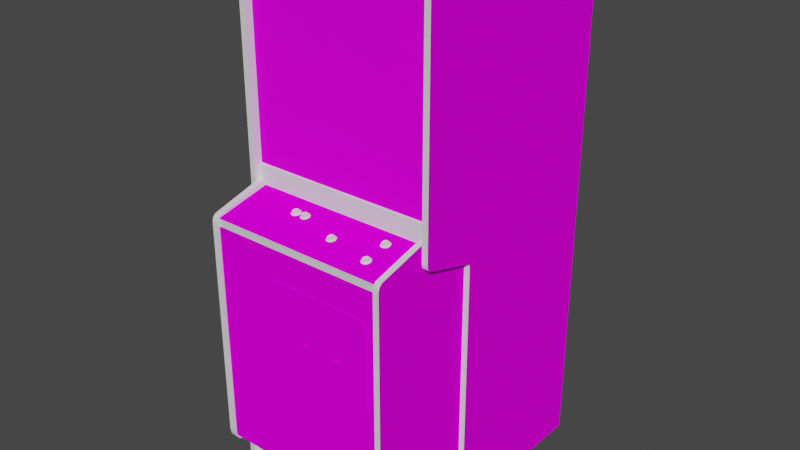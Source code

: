 # Source: invaders.blend  (saved by Blender 2.93.20; exported with 4.5.12 LTS)
import bpy
from mathutils import Matrix  # noqa: F401  (used for matrix-valued properties, if any)

bpy.ops.wm.read_factory_settings(use_empty=True)
scene = bpy.context.scene
scene.name = 'Scene'

# ---- images (referenced by path relative to the original .blend; pixels are not part of the script)
import os
ASSET_DIR = os.environ.get("B2B_ASSET_DIR", "")  # directory of the original .blend (textures are referenced by path, not embedded)
HERE = os.path.dirname(os.path.abspath(__file__))  # packed textures are extracted next to this script under _unpacked/

def load_image(name, relpath, width, height, colorspace="sRGB"):
    """Load a texture the original file referenced (path relative to the .blend, or extracted next to this script)."""
    p = next((c for c in (os.path.join(HERE, relpath), os.path.join(ASSET_DIR, relpath)) if relpath and os.path.exists(c)), "")
    if p:
        img = bpy.data.images.load(p, check_existing=True)
        img.name = name
    else:  # same state as the original file: an image datablock whose file is absent (Cycles renders it pink)
        img = bpy.data.images.new(name, width, height)
        img.source = "FILE"
        img.filepath = "//" + (relpath or name)
    img.colorspace_settings.name = colorspace
    return img
img_02invadersmonitormap_tiff = load_image('02invadersmonitormap.TIFF', '02invadersmonitormap.TIFF', 1024, 1024, 'sRGB')
img_invadersbezelmap_tiff = load_image('invadersbezelmap.TIFF', 'invadersbezelmap.TIFF', 1024, 1024, 'sRGB')
img_invaderssidemap_tiff = load_image('invaderssidemap.TIFF', 'invaderssidemap.TIFF', 1024, 1024, 'sRGB')
img_invaderscpocoinmap_tiff = load_image('invaderscpocoinmap.TIFF', 'invaderscpocoinmap.TIFF', 1024, 1024, 'sRGB')

# ---- materials (node trees are filled in below, after node groups)
mat_01invadersfakemarquee = bpy.data.materials.new('01invadersfakemarquee')
mat_01invadersfakemarquee.use_transparent_shadow = False
mat_01invadersfakemarquee.roughness = 0.8807
mat_01invadersfakemarquee.specular_intensity = 0.0
mat_02invadersmonitor = bpy.data.materials.new('02invadersmonitor')
mat_02invadersmonitor.use_transparent_shadow = False
mat_02invadersmonitor.roughness = 0.8807
mat_02invadersmonitor.specular_intensity = 0.0
mat_invadersbezel = bpy.data.materials.new('invadersbezel')
mat_invadersbezel.use_transparent_shadow = False
mat_invadersbezel.roughness = 0.8114
mat_invadersbezel.specular_intensity = 0.04314
mat_invadersblack = bpy.data.materials.new('invadersblack')
mat_invadersblack.use_transparent_shadow = False
mat_invadersblack.roughness = 0.8807
mat_invadersblack.specular_intensity = 0.0
mat_invadersside = bpy.data.materials.new('invadersside')
mat_invadersside.use_transparent_shadow = False
mat_invadersside.roughness = 0.8807
mat_invadersside.specular_intensity = 0.0
mat_invaderscpocoin = bpy.data.materials.new('invaderscpocoin')
mat_invaderscpocoin.use_transparent_shadow = False
mat_invaderscpocoin.roughness = 0.8807
mat_invaderscpocoin.specular_intensity = 0.0
mat_invaderswhitebutton = bpy.data.materials.new('invaderswhitebutton')
mat_invaderswhitebutton.use_transparent_shadow = False
mat_invaderswhitebutton.roughness = 0.7934
mat_invaderswhitebutton.specular_intensity = 0.6039

# ---- node groups
ng_auto_smooth = bpy.data.node_groups.new('Auto Smooth', 'GeometryNodeTree')
_s = ng_auto_smooth.interface.new_socket(name='Geometry', in_out='OUTPUT', socket_type='NodeSocketGeometry')
_s = ng_auto_smooth.interface.new_socket(name='Geometry', in_out='INPUT', socket_type='NodeSocketGeometry')
_s = ng_auto_smooth.interface.new_socket(name='Angle', in_out='INPUT', socket_type='NodeSocketFloat')
_s.subtype = 'ANGLE'
_s.min_value = 0.0
_s.max_value = 3.142
ng_auto_smooth.is_modifier = True
_N = ng_auto_smooth.nodes; _L = ng_auto_smooth.links
n0 = _N.new('NodeGroupOutput'); n0.name = 'Group Output'; n0.location = (480, -100)
n1 = _N.new('NodeGroupInput'); n1.name = 'Group Input'; n1.location = (-420, -300)
n2 = _N.new('NodeGroupInput'); n2.name = 'Group Input.001'; n2.location = (-60, -100)
n3 = _N.new('GeometryNodeSetShadeSmooth'); n3.name = 'Set Shade Smooth'; n3.location = (120, -100)
n3.domain = 'EDGE'
n4 = _N.new('GeometryNodeSetShadeSmooth'); n4.name = 'Set Shade Smooth.001'; n4.location = (300, -100)
n5 = _N.new('GeometryNodeInputMeshEdgeAngle'); n5.name = 'Edge Angle'; n5.location = (-420, -220)
n6 = _N.new('GeometryNodeInputEdgeSmooth'); n6.name = 'Is Edge Smooth'; n6.location = (-60, -160)
n7 = _N.new('GeometryNodeInputShadeSmooth'); n7.name = 'Is Face Smooth'; n7.location = (-240, -340)
n8 = _N.new('FunctionNodeBooleanMath'); n8.name = 'Boolean Math'; n8.location = (-60, -220)
n9 = _N.new('FunctionNodeCompare'); n9.name = 'Compare'; n9.location = (-240, -180)
n9.operation = 'LESS_EQUAL'
_L.new(n5.outputs[0], n9.inputs[0])
_L.new(n4.outputs[0], n0.inputs[0])
_L.new(n1.outputs[1], n9.inputs[1])
_L.new(n9.outputs[0], n8.inputs[0])
_L.new(n7.outputs[0], n8.inputs[1])
_L.new(n2.outputs[0], n3.inputs[0])
_L.new(n6.outputs[0], n3.inputs[1])
_L.new(n3.outputs[0], n4.inputs[0])
_L.new(n8.outputs[0], n3.inputs[2])
n0.is_active_output = True

# ---- material node trees
mat_01invadersfakemarquee.use_nodes = True; mat_01invadersfakemarquee.node_tree.nodes.clear()
_N = mat_01invadersfakemarquee.node_tree.nodes; _L = mat_01invadersfakemarquee.node_tree.links
n0 = _N.new('ShaderNodeBsdfPrincipled'); n0.name = 'Principled BSDF'; n0.location = (10, 300)
n0.distribution = 'GGX'
n0.subsurface_method = 'BURLEY'
n0.inputs[2].default_value = 0.8807
n0.inputs[3].default_value = 1.45
n0.inputs[13].default_value = 0.0
n0.inputs[27].default_value = (0.0, 0.0, 0.0, 1.0)
n0.inputs[28].default_value = 1.0
n1 = _N.new('ShaderNodeOutputMaterial'); n1.name = 'Material Output'; n1.location = (300, 300)
_L.new(n0.outputs[0], n1.inputs[0])
n1.is_active_output = True
mat_02invadersmonitor.use_nodes = True; mat_02invadersmonitor.node_tree.nodes.clear()
_N = mat_02invadersmonitor.node_tree.nodes; _L = mat_02invadersmonitor.node_tree.links
n0 = _N.new('ShaderNodeBsdfPrincipled'); n0.name = 'Principled BSDF'; n0.location = (10, 300)
n0.distribution = 'GGX'
n0.subsurface_method = 'BURLEY'
n0.inputs[2].default_value = 0.8807
n0.inputs[3].default_value = 1.45
n0.inputs[13].default_value = 0.0
n0.inputs[27].default_value = (0.0, 0.0, 0.0, 1.0)
n0.inputs[28].default_value = 1.0
n1 = _N.new('ShaderNodeOutputMaterial'); n1.name = 'Material Output'; n1.location = (300, 300)
n2 = _N.new('ShaderNodeTexImage'); n2.name = 'Image Texture'; n2.location = (-300, 600)
n2.image = img_02invadersmonitormap_tiff
_L.new(n0.outputs[0], n1.inputs[0])
_L.new(n2.outputs[0], n0.inputs[0])
n1.is_active_output = True
mat_invadersbezel.use_nodes = True; mat_invadersbezel.node_tree.nodes.clear()
_N = mat_invadersbezel.node_tree.nodes; _L = mat_invadersbezel.node_tree.links
n0 = _N.new('ShaderNodeBsdfPrincipled'); n0.name = 'Principled BSDF'; n0.location = (10, 300)
n0.distribution = 'GGX'
n0.subsurface_method = 'BURLEY'
n0.inputs[2].default_value = 0.8114
n0.inputs[3].default_value = 1.45
n0.inputs[13].default_value = 0.04314
n0.inputs[27].default_value = (0.0, 0.0, 0.0, 1.0)
n0.inputs[28].default_value = 1.0
n1 = _N.new('ShaderNodeOutputMaterial'); n1.name = 'Material Output'; n1.location = (300, 300)
n2 = _N.new('ShaderNodeTexImage'); n2.name = 'Image Texture'; n2.location = (-300, 600)
n2.image = img_invadersbezelmap_tiff
_L.new(n0.outputs[0], n1.inputs[0])
_L.new(n2.outputs[0], n0.inputs[0])
n1.is_active_output = True
mat_invadersblack.use_nodes = True; mat_invadersblack.node_tree.nodes.clear()
_N = mat_invadersblack.node_tree.nodes; _L = mat_invadersblack.node_tree.links
n0 = _N.new('ShaderNodeBsdfPrincipled'); n0.name = 'Principled BSDF'; n0.location = (10, 300)
n0.distribution = 'GGX'
n0.subsurface_method = 'BURLEY'
n0.inputs[2].default_value = 0.8807
n0.inputs[3].default_value = 1.45
n0.inputs[13].default_value = 0.0
n0.inputs[27].default_value = (0.0, 0.0, 0.0, 1.0)
n0.inputs[28].default_value = 1.0
n1 = _N.new('ShaderNodeOutputMaterial'); n1.name = 'Material Output'; n1.location = (300, 300)
_L.new(n0.outputs[0], n1.inputs[0])
n1.is_active_output = True
mat_invadersside.use_nodes = True; mat_invadersside.node_tree.nodes.clear()
_N = mat_invadersside.node_tree.nodes; _L = mat_invadersside.node_tree.links
n0 = _N.new('ShaderNodeBsdfPrincipled'); n0.name = 'Principled BSDF'; n0.location = (10, 300)
n0.distribution = 'GGX'
n0.subsurface_method = 'BURLEY'
n0.inputs[2].default_value = 0.8807
n0.inputs[3].default_value = 1.45
n0.inputs[13].default_value = 0.0
n0.inputs[27].default_value = (0.0, 0.0, 0.0, 1.0)
n0.inputs[28].default_value = 1.0
n1 = _N.new('ShaderNodeOutputMaterial'); n1.name = 'Material Output'; n1.location = (300, 300)
n2 = _N.new('ShaderNodeTexImage'); n2.name = 'Image Texture'; n2.location = (-300, 600)
n2.image = img_invaderssidemap_tiff
_L.new(n0.outputs[0], n1.inputs[0])
_L.new(n2.outputs[0], n0.inputs[0])
n1.is_active_output = True
mat_invaderscpocoin.use_nodes = True; mat_invaderscpocoin.node_tree.nodes.clear()
_N = mat_invaderscpocoin.node_tree.nodes; _L = mat_invaderscpocoin.node_tree.links
n0 = _N.new('ShaderNodeBsdfPrincipled'); n0.name = 'Principled BSDF'; n0.location = (10, 300)
n0.distribution = 'GGX'
n0.subsurface_method = 'BURLEY'
n0.inputs[2].default_value = 0.8807
n0.inputs[3].default_value = 1.45
n0.inputs[13].default_value = 0.0
n0.inputs[27].default_value = (0.0, 0.0, 0.0, 1.0)
n0.inputs[28].default_value = 1.0
n1 = _N.new('ShaderNodeOutputMaterial'); n1.name = 'Material Output'; n1.location = (300, 300)
n2 = _N.new('ShaderNodeTexImage'); n2.name = 'Image Texture'; n2.location = (-300, 600)
n2.image = img_invaderscpocoinmap_tiff
_L.new(n0.outputs[0], n1.inputs[0])
_L.new(n2.outputs[0], n0.inputs[0])
n1.is_active_output = True
mat_invaderswhitebutton.use_nodes = True; mat_invaderswhitebutton.node_tree.nodes.clear()
_N = mat_invaderswhitebutton.node_tree.nodes; _L = mat_invaderswhitebutton.node_tree.links
n0 = _N.new('ShaderNodeBsdfPrincipled'); n0.name = 'Principled BSDF'; n0.location = (10, 300)
n0.distribution = 'GGX'
n0.subsurface_method = 'BURLEY'
n0.inputs[2].default_value = 0.7934
n0.inputs[3].default_value = 1.45
n0.inputs[13].default_value = 0.6039
n0.inputs[27].default_value = (0.0, 0.0, 0.0, 1.0)
n0.inputs[28].default_value = 1.0
n1 = _N.new('ShaderNodeOutputMaterial'); n1.name = 'Material Output'; n1.location = (300, 300)
_L.new(n0.outputs[0], n1.inputs[0])
n1.is_active_output = True

# ---- world
world_world = bpy.data.worlds.new('World'); scene.world = world_world
world_world.use_nodes = True; world_world.node_tree.nodes.clear()
_N = world_world.node_tree.nodes; _L = world_world.node_tree.links
n0 = _N.new('ShaderNodeOutputWorld'); n0.name = 'World Output'; n0.location = (300, 300)
n1 = _N.new('ShaderNodeBackground'); n1.name = 'Background'; n1.location = (10, 300)
n1.inputs[0].default_value = (0.05088, 0.05088, 0.05088, 1.0)
_L.new(n1.outputs[0], n0.inputs[0])
n0.is_active_output = True
world_world.color = (0.05088, 0.05088, 0.05088)
world_world.use_sun_shadow = False
world_world.sun_shadow_jitter_overblur = 0.0

# ---- meshes
me_invaders = bpy.data.meshes.new('invaders')
me_invaders.from_pydata([(-0.3381, -0.731, -0.2677), (-0.04343, -0.731, -0.2677), (-0.04343, -0.6111, -0.2677), (-0.187, 0.2326, -0.3718), (0.1116, 0.2326, -0.3718), (0.1116, 0.5748, -0.5107), (-0.187, 0.5748, -0.5107), (0.2804, 0.8449, -0.04057), (-0.3589, 0.8449, -0.04057), (-0.3589, 0.2009, -0.04057), (0.2804, 0.2009, -0.04057), (0.2792, -0.8738, -0.7746), (-0.3553, 0.8674, -0.01364), (-0.3553, 0.6784, -0.7746), (-0.3566, -0.8689, -0.7652), (0.2793, -0.8689, -0.7652), (0.2767, -0.8689, -0.2201), (0.282, 0.7176, -0.5658), (0.282, 0.1849, -0.3631), (0.2831, 0.6794, -0.7652), (-0.3581, 0.6794, -0.7652), (-0.3576, 0.8671, -0.0141), (-0.3575, -0.8689, -0.2201), (-0.3353, -0.8738, -0.2346), (0.2869, 0.8671, -0.0141), (0.2814, 0.8492, -0.04335), (-0.3588, 0.8492, -0.04335), (0.2592, 0.08001, 0.1654), (-0.3353, 0.213, -0.2346), (0.2792, 0.02517, -0.1956), (0.2792, 0.07904, -0.01792), (-0.3553, 0.07904, -0.01792), (-0.3594, 0.7176, -0.5658), (-0.3594, 0.2203, -0.2307), (-0.3594, 0.2018, -0.04131), (0.282, 0.2018, -0.04131), (-0.3353, -0.7589, 0.08743), (0.264, -0.8689, 0.07867), (0.2641, -0.6666, 0.07868), (-0.3491, -0.6666, 0.07868), (0.282, 0.2203, -0.2307), (0.2869, 0.8398, -0.08264), (-0.3588, 0.8398, -0.08264), (0.2798, 0.2039, -0.03156), (-0.3595, 0.1404, -0.03156), (0.2798, 0.1404, -0.03156), (0.2641, -0.6666, 0.1524), (-0.3491, -0.6666, 0.1524), (0.2792, 0.08001, 0.1654), (-0.3353, 0.1105, 0.1528), (-0.3353, 0.08001, 0.1654), (0.2792, 0.213, -0.2346), (-0.3594, 0.1849, -0.3631), (-0.3553, -0.6946, 0.1478), (-0.3553, -0.7075, 0.1217), (-0.3353, -0.7075, 0.1217), (0.2992, 0.8662, -0.01207), (0.2792, 0.0726, -0.02824), (-0.3753, 0.8662, -0.01207), (-0.3553, 0.1039, -0.01207), (-0.3553, 0.02517, -0.1956), (-0.3553, 0.0726, -0.02824), (-0.3553, -0.8738, -0.2046), (-0.3553, 0.008213, -0.2046), (-0.3753, 0.008213, -0.2046), (0.2992, 0.02517, -0.1956), (0.2992, 0.008213, -0.2046), (0.2792, 0.008213, -0.2046), (-0.3553, 0.8662, -0.01207), (0.2792, 0.8662, -0.01207), (0.2792, 0.8674, -0.01364), (0.2992, 0.6784, -0.7746), (-0.3553, -0.8738, -0.2346), (0.2592, 0.213, -0.2346), (-0.3353, -0.8738, 0.08743), (-0.3353, -0.7283, 0.1013), (-0.3599, 0.2092, -0.05522), (-0.3594, 0.2039, -0.03156), (0.2811, 0.2092, -0.05522), (-0.3553, -0.8738, -0.7746), (0.2992, -0.8738, -0.7746), (0.2792, -0.8738, -0.2046), (0.2792, -0.6946, 0.1478), (0.2592, -0.6946, 0.1478), (0.2592, -0.7075, 0.1217), (0.2592, -0.7283, 0.1013), (0.2592, -0.7589, 0.08743), (0.2792, -0.7589, 0.08743), (0.2869, 0.8659, -0.01254), (-0.3588, 0.8471, -0.0126), (0.2792, -0.8738, 0.08743), (0.2592, -0.8738, 0.08743), (0.2592, 0.1029, 0.1606), (0.2792, 0.1029, 0.1606), (0.2592, 0.09336, 0.1645), (-0.3353, 0.09336, 0.1645), (-0.3553, 0.1029, 0.1606), (0.2592, -0.8738, -0.2346), (-0.3753, -0.8738, -0.2046), (0.2792, 0.6784, -0.7746), (-0.3353, -0.6544, 0.1654), (-0.3353, -0.6946, 0.1478), (-0.3353, -0.6769, 0.1611), (0.2592, -0.6769, 0.1611), (0.2869, 0.8471, -0.0126), (-0.3507, -0.8689, 0.07868), (-0.3553, 0.08902, -0.01291), (-0.3753, 0.08902, -0.01291), (0.2792, 0.1039, -0.01207), (0.2992, 0.08902, -0.01291), (0.2792, 0.08902, -0.01291), (0.2992, 0.07904, -0.01792), (0.2592, -0.6544, 0.1654), (0.2792, 0.01963, -0.2031), (-0.3553, 0.01963, -0.2031), (0.2592, 0.1105, 0.1528), (-0.3353, 0.1029, 0.1606), (0.2792, 0.09336, 0.1645), (-0.3753, 0.01963, -0.2031), (-0.3581, 0.8659, -0.01254), (-0.3354, 0.09718, 0.1573), (0.2606, 0.09718, 0.1573), (0.2606, 0.07615, 0.1573), (-0.3753, -0.8738, -0.7746), (-0.3753, 0.6784, -0.7746), (-0.3753, 0.8674, -0.01364), (0.2992, 0.8674, -0.01364), (0.2992, 0.01963, -0.2031), (0.2992, -0.8738, -0.2046), (-0.3553, -0.8738, 0.08743), (-0.3553, 0.213, -0.2346), (0.2792, -0.8738, -0.2346), (0.2792, -0.7075, 0.1217), (0.2792, 0.1105, 0.1528), (-0.3553, -0.7283, 0.1013), (-0.3553, 0.08001, 0.1654), (0.2992, 0.0726, -0.02824), (-0.3753, 0.02517, -0.1956), (-0.3753, 0.0726, -0.02824), (-0.3553, -0.7589, 0.08743), (-0.3553, -0.6769, 0.1611), (0.2792, -0.7283, 0.1013), (0.2792, -0.6544, 0.1654), (-0.3553, 0.1105, 0.1528), (0.2992, 0.1039, -0.01207), (-0.3753, 0.1039, -0.01207), (-0.3753, 0.07904, -0.01792), (0.2792, -0.6769, 0.1611), (-0.3553, -0.6544, 0.1654), (-0.3553, 0.09336, 0.1645), (-0.3354, 0.07615, 0.1573), (-0.3354, -0.675, 0.1564), (0.2606, -0.675, 0.1564), (0.2606, 0.1016, 0.1578), (-0.2847, 0.1069, 0.1321), (-0.3354, 0.1016, 0.1578), (0.2084, 0.1069, 0.1321), (0.2606, 0.1069, 0.1321), (0.2605, 0.1383, -0.02123), (0.2283, -0.3133, 0.1375), (0.2283, -0.04761, 0.1375), (0.2046, -0.02504, 0.1592), (0.2046, -0.02504, 0.1375), (-0.1428, -0.04761, 0.1375), (-0.1428, -0.3133, 0.1375), (-0.1428, -0.3133, 0.1592), (-0.119, -0.3358, 0.1375), (0.2046, -0.3358, 0.1375), (-0.119, -0.02504, 0.1375), (0.2798, 0.1542, -0.0761), (-0.3595, 0.1542, -0.0761), (-0.2847, 0.1383, -0.02123), (0.2084, 0.1383, -0.02123), (0.2239, -0.03735, 0.1375), (0.2239, -0.03735, 0.1592), (-0.1383, -0.3235, 0.1375), (0.2157, -0.3315, 0.1375), (0.2239, -0.3235, 0.1375), (0.2239, -0.3235, 0.1592), (-0.1301, -0.0294, 0.1375), (-0.1383, -0.03735, 0.1375), (-0.1383, -0.03735, 0.1592), (-0.008764, -0.2013, 0.1587), (-0.003174, -0.1936, 0.1712), (-0.003174, -0.1936, 0.1587), (0.1159, -0.1936, 0.1587), (0.1159, -0.2031, 0.1712), (0.1159, -0.2031, 0.1587), (-0.003174, -0.2031, 0.1587), (0.0002834, -0.1984, 0.1587), (0.1103, -0.2013, 0.1587), (0.1193, -0.1984, 0.1587), (-0.1383, -0.3235, 0.1592), (-0.1301, -0.3315, 0.1592), (0.2283, -0.3133, 0.1592), (-0.1428, -0.04761, 0.1592), (-0.1301, -0.0294, 0.1592), (0.2157, -0.0294, 0.1375), (-0.1301, -0.3315, 0.1375), (-0.119, -0.3358, 0.1592), (-0.008764, -0.1954, 0.1587), (0.1103, -0.2013, 0.1712), (-0.008764, -0.1954, 0.1712), (-0.003174, -0.2031, 0.1712), (0.1159, -0.1936, 0.1712), (0.1103, -0.1954, 0.1712), (-0.119, -0.02504, 0.1592), (0.2157, -0.3315, 0.1592), (0.2046, -0.3358, 0.1592), (0.0002834, -0.1984, 0.1712), (-0.008764, -0.2013, 0.1712), (0.1193, -0.1984, 0.1712), (0.1103, -0.1954, 0.1587), (0.2157, -0.0294, 0.1592), (0.2283, -0.04761, 0.1592), (-0.3354, 0.1383, -0.02123), (-0.3354, 0.1069, 0.1321), (-0.1479, 0.134, 0.03805), (-0.1512, 0.132, 0.02721), (0.1744, 0.1185, 0.09414), (-0.1154, 0.132, 0.02721), (0.02395, 0.1235, 0.0684), (0.1744, 0.1345, 0.01469), (0.01528, 0.1263, 0.07541), (0.1852, 0.1225, 0.09495), (0.171, 0.1405, 0.005532), (0.1711, 0.1366, 0.00465), (0.1876, 0.1291, 0.0234), (0.1907, 0.131, 0.01399), (0.1882, 0.1342, 0.01462), (-0.1545, 0.134, 0.03805), (-0.138, 0.1266, 0.03591), (-0.1348, 0.1285, 0.0265), (-0.1374, 0.1316, 0.02713), (-0.1619, 0.136, 0.02801), (-0.1599, 0.1347, 0.03422), (0.1701, 0.1368, 0.001755), (0.1794, 0.1341, -0.001235), (-0.14, 0.1332, 0.01919), (-0.1599, 0.1372, 0.0218), (0.03515, 0.1248, 0.06038), (0.03778, 0.1232, 0.06833), (0.04032, 0.12, 0.0677), (0.02066, 0.1256, 0.05836), (0.1632, 0.1198, 0.08612), (0.1701, 0.1208, 0.08121), (0.1694, 0.1181, 0.07822), (0.1856, 0.1198, 0.08612), (0.1876, 0.1169, 0.08403), (0.1657, 0.1173, 0.1004), (0.1612, 0.1169, 0.08403), (0.1581, 0.1151, 0.09344), (0.1606, 0.1182, 0.09407), (-0.1204, 0.1316, 0.01128), (-0.1286, 0.1304, 0.01709), (-0.1265, 0.1332, 0.01919), (-0.1042, 0.1332, 0.01919), (-0.1022, 0.1304, 0.01709), (-0.1046, 0.136, 0.02801), (-0.1103, 0.1255, 0.04173), (-0.1022, 0.1266, 0.03591), (-0.1042, 0.1301, 0.03508), (0.1777, 0.1365, 0.02554), (0.1856, 0.1326, 0.02257), (0.01894, 0.117, 0.08293), (0.02903, 0.117, 0.08293), (0.02825, 0.1206, 0.08119), (0.01283, 0.1216, 0.07628), (0.01019, 0.1232, 0.06833), (0.007657, 0.12, 0.0677), (0.1701, 0.1316, 0.02748), (0.1632, 0.1326, 0.02257), (0.1612, 0.1291, 0.0234), (0.1612, 0.1329, 0.004578), (0.1581, 0.131, 0.01399), (0.1606, 0.1342, 0.01462), (0.01078, 0.1219, 0.05829), (0.01283, 0.1248, 0.06038), (0.01973, 0.1257, 0.05547), (0.01894, 0.1231, 0.05248), (0.1831, 0.1213, 0.1012), (0.1831, 0.1173, 0.1004), (0.1777, 0.1165, 0.1042), (-0.1317, 0.1285, 0.0265), (-0.1286, 0.1266, 0.03591), (-0.1265, 0.1301, 0.03508), (-0.1292, 0.1316, 0.02714), (0.0372, 0.1181, 0.07711), (0.03515, 0.1216, 0.07628), (0.1907, 0.1151, 0.09344), (0.1882, 0.1182, 0.09407), (0.1856, 0.1166, 0.102), (0.1876, 0.1132, 0.1029), (-0.1644, 0.1304, 0.01709), (-0.1675, 0.1285, 0.0265), (-0.165, 0.1316, 0.02714), (-0.1623, 0.1332, 0.01919), (-0.1554, 0.1342, 0.01428), (-0.1562, 0.1316, 0.01128), (0.1787, 0.1316, 0.02748), (0.1694, 0.128, 0.02922), (-0.1196, 0.1291, 0.03999), (-0.1111, 0.1291, 0.03999), (-0.1204, 0.1255, 0.04173), (-0.138, 0.1304, 0.01709), (-0.1469, 0.1342, 0.01428), (0.0372, 0.1219, 0.05829), (0.02903, 0.1231, 0.05248), (0.02825, 0.1257, 0.05547), (0.1852, 0.1385, 0.01549), (0.1856, 0.1358, 0.00667), (0.1876, 0.1329, 0.004578), (-0.1623, 0.1301, 0.03508), (-0.1554, 0.1291, 0.03999), (-0.1644, 0.1266, 0.03591), (-0.1241, 0.1372, 0.0218), (-0.1187, 0.134, 0.01717), (-0.1196, 0.1342, 0.01428), (-0.1111, 0.1342, 0.01428), (-0.09905, 0.1285, 0.0265), (-0.1016, 0.1316, 0.02714), (-0.14, 0.1301, 0.03508), (-0.1469, 0.1291, 0.03999), (-0.1461, 0.1255, 0.04173), (-0.1562, 0.1255, 0.04173), (0.1632, 0.1358, 0.00667), (0.1694, 0.1341, -0.001235), (0.01973, 0.1206, 0.08119), (0.01078, 0.1181, 0.07711), (0.0327, 0.1263, 0.07541), (0.02732, 0.1255, 0.07925), (0.02732, 0.1215, 0.07845), (0.1794, 0.112, 0.1087), (0.1787, 0.1156, 0.1069), (0.1701, 0.1156, 0.1069), (0.1694, 0.112, 0.1087), (0.1612, 0.1132, 0.1029), (0.1632, 0.1166, 0.102), (-0.1545, 0.138, 0.01805), (0.02062, 0.1295, 0.05924), (-0.1261, 0.136, 0.02801), (0.1711, 0.1365, 0.02554), (0.1657, 0.1373, 0.0217), (0.1657, 0.1333, 0.0209), (0.1657, 0.1358, 0.008486), (0.1636, 0.1345, 0.01469), (0.1636, 0.1385, 0.01549), (-0.1425, 0.1372, 0.0218), (-0.1425, 0.1347, 0.03422), (0.01321, 0.1235, 0.06841), (0.01528, 0.1223, 0.07461), (0.01528, 0.1248, 0.0622), (0.1711, 0.1206, 0.0841), (0.03476, 0.1235, 0.06841), (0.0327, 0.1223, 0.07461), (-0.1619, 0.132, 0.02721), (-0.1599, 0.1333, 0.021), (-0.1067, 0.1308, 0.03342), (-0.1067, 0.1347, 0.03422), (0.1831, 0.1373, 0.0217), (0.1777, 0.1325, 0.02474), (-0.1187, 0.138, 0.01805), (0.1794, 0.128, 0.02922), (-0.1103, 0.1316, 0.01128), (0.1831, 0.1238, 0.08874), (0.02066, 0.1255, 0.07925), (0.02066, 0.1215, 0.07845), (-0.1404, 0.136, 0.02801), (-0.1479, 0.138, 0.01797), (0.03476, 0.1275, 0.0692), (0.0327, 0.1287, 0.063), (0.1711, 0.1325, 0.02474), (-0.1599, 0.1308, 0.03342), (0.1831, 0.1398, 0.009285), (-0.1067, 0.1372, 0.0218), (-0.1461, 0.1316, 0.01128), (0.1636, 0.1225, 0.09495), (0.1852, 0.1186, 0.09415), (0.1831, 0.1358, 0.008486), (-0.1425, 0.1333, 0.021), (0.0327, 0.1248, 0.0622), (-0.1067, 0.1333, 0.021), (0.1794, 0.1181, 0.07822), (0.1657, 0.1398, 0.009285), (0.01528, 0.1287, 0.063), (0.01321, 0.1275, 0.0692), (0.1657, 0.1238, 0.08874), (0.1657, 0.1213, 0.1012), (-0.1241, 0.1347, 0.03422), (0.1711, 0.1205, 0.105), (0.1777, 0.1205, 0.105), (-0.1187, 0.134, 0.03805), (-0.112, 0.134, 0.03805), (0.171, 0.1245, 0.08499), (0.1777, 0.1245, 0.0849), (0.1777, 0.1405, 0.005448), (0.02732, 0.1295, 0.05916), (0.02732, 0.1256, 0.05836), (-0.112, 0.138, 0.01797), (-0.112, 0.134, 0.01717), (-0.1187, 0.13, 0.03725), (-0.1241, 0.1308, 0.03342), (-0.1404, 0.132, 0.02721), (-0.1425, 0.1308, 0.03342), (0.1787, 0.1368, 0.001755), (0.1777, 0.1366, 0.00465), (-0.112, 0.13, 0.03725), (0.1831, 0.1333, 0.0209), (0.1711, 0.1165, 0.1042), (0.1777, 0.1206, 0.0841), (0.1831, 0.1198, 0.08794), (0.1852, 0.1345, 0.01469), (-0.1545, 0.13, 0.03725), (-0.1261, 0.132, 0.02721), (0.1636, 0.1186, 0.09415), (-0.1479, 0.13, 0.03725), (-0.1241, 0.1333, 0.021), (0.1657, 0.1198, 0.08794), (0.1787, 0.1208, 0.08121), (-0.1545, 0.134, 0.01717), (-0.1479, 0.134, 0.01717), (-0.1046, 0.132, 0.02721)], [], [(0, 1, 2), (201, 205, 212, 190), (48, 27, 112, 142), (21, 24, 19, 20), (11, 113, 70), (79, 12, 114), (79, 13, 12), (11, 70, 99), (38, 39, 105, 37), (107, 146, 31, 106), (16, 22, 14, 15), (11, 81, 67), (79, 63, 62), (95, 55, 23), (73, 97, 91), (15, 14, 20, 19), (73, 85, 27), (49, 23, 28), (29, 30, 70), (12, 31, 60), (117, 94, 27, 48), (36, 74, 23), (73, 91, 86), (361, 398, 399, 316), (55, 75, 23), (73, 86, 85), (137, 118, 114, 60), (368, 347, 379, 420), (178, 207, 176, 177), (150, 122, 121, 120), (166, 167, 208, 199), (161, 213, 197, 162), (262, 341, 371, 360), (123, 124, 13, 79), (113, 127, 65, 29), (180, 163, 195, 181), (214, 194, 159, 160), (183, 209, 189, 184), (30, 111, 109, 110), (54, 134, 75, 55), (91, 97, 131, 90), (210, 202, 200, 182), (168, 179, 196, 206), (181, 196, 179, 180), (139, 129, 74, 36), (110, 109, 144, 108), (154, 171, 215, 216), (111, 30, 57, 136), (119, 88, 24, 21), (174, 214, 160, 173), (103, 147, 142, 112), (138, 137, 60, 61), (185, 212, 205, 204), (84, 85, 141, 132), (84, 103, 27), (184, 200, 202, 183), (70, 126, 71, 99), (58, 145, 59, 68), (171, 154, 156, 172), (73, 27, 92), (125, 58, 68, 12), (49, 95, 23), (81, 128, 66, 67), (43, 78, 76, 77), (95, 100, 101), (72, 130, 28, 23), (37, 105, 22, 16), (56, 69, 108, 144), (80, 128, 81, 11), (75, 36, 23), (12, 59, 31), (29, 65, 136, 57), (30, 108, 70), (209, 203, 188, 189), (84, 83, 103), (12, 13, 124, 125), (85, 84, 27), (95, 101, 55), (103, 112, 27), (116, 49, 143, 96), (100, 102, 101), (84, 132, 82, 83), (113, 29, 70), (99, 71, 80, 11), (12, 60, 114), (140, 53, 101, 102), (50, 95, 149, 135), (35, 40, 33, 34), (73, 92, 115), (49, 116, 95), (412, 415, 217, 230), (31, 61, 60), (29, 57, 30), (9, 10, 7, 8), (199, 193, 198, 166), (246, 250, 244, 245), (108, 69, 70), (82, 147, 103, 83), (12, 68, 59), (61, 31, 146, 138), (133, 115, 92, 93), (11, 67, 113), (79, 114, 63), (392, 391, 400, 406), (30, 110, 108), (145, 107, 106, 59), (59, 106, 31), (91, 90, 87, 86), (27, 94, 92), (411, 378, 373, 309), (95, 50, 100), (74, 129, 72, 23), (80, 71, 66), (123, 64, 124), (118, 125, 124), (71, 126, 127), (80, 66, 128), (123, 98, 64), (129, 130, 72), (131, 117, 132), (131, 51, 133), (134, 135, 130), (126, 56, 136, 65), (129, 139, 130), (131, 87, 90), (54, 140, 135), (131, 132, 141), (139, 134, 130), (117, 142, 82), (131, 141, 87), (96, 143, 130), (131, 133, 117), (54, 53, 140), (56, 144, 136), (138, 145, 58), (134, 54, 135), (117, 82, 132), (109, 111, 136), (138, 146, 107), (135, 96, 130), (142, 147, 82), (133, 93, 117), (140, 148, 135), (118, 137, 125), (126, 65, 127), (64, 118, 124), (71, 127, 66), (135, 149, 96), (117, 48, 142), (144, 109, 136), (138, 107, 145), (135, 148, 100, 50), (88, 119, 89, 104), (153, 154, 155), (410, 409, 394, 364), (127, 113, 67, 66), (193, 192, 175, 198), (47, 39, 38, 46), (36, 75, 134, 139), (169, 170, 171), (158, 169, 172), (5, 6, 3, 4), (33, 40, 18, 52), (186, 201, 190, 187), (64, 98, 62, 63), (204, 211, 191, 185), (390, 389, 408, 282), (173, 197, 213, 174), (192, 165, 164, 175), (177, 159, 194, 178), (62, 98, 123, 79), (162, 168, 206, 161), (55, 101, 53, 54), (194, 174, 161), (86, 87, 141, 85), (192, 199, 195), (52, 18, 17, 32), (199, 207, 194), (207, 208, 167, 176), (161, 196, 195), (69, 56, 126, 70), (330, 365, 366, 331), (49, 28, 130, 143), (138, 58, 125, 137), (209, 183, 202, 203), (182, 188, 203, 210), (161, 206, 196), (199, 208, 207), (93, 92, 94, 117), (151, 152, 122, 150), (202, 210, 203), (205, 201, 186), (192, 193, 199), (174, 213, 161), (196, 181, 195), (207, 178, 194), (131, 97, 73, 51), (194, 214, 174), (165, 192, 195), (169, 171, 172), (158, 172, 156, 157), (170, 215, 171), (154, 216, 155), (96, 149, 95, 116), (153, 157, 156), (153, 156, 154), (230, 217, 218), (387, 389, 219), (392, 358, 220), (330, 329, 221), (342, 341, 222), (388, 391, 220), (223, 365, 221), (219, 280, 224), (161, 195, 199, 194), (301, 302, 406, 400), (89, 42, 41, 104), (328, 264, 327, 267), (234, 235, 218), (274, 272, 271, 275), (269, 328, 267, 268), (226, 344, 383, 225), (247, 290, 289, 248), (386, 393, 352, 417), (248, 382, 418, 247), (268, 277, 276, 269), (26, 32, 17, 25), (251, 336, 337, 252), (334, 337, 336, 335), (298, 293, 296, 297), (220, 258, 374), (272, 300, 270, 271), (262, 359, 222), (324, 323, 322, 313), (317, 318, 363, 253), (314, 324, 313, 312), (232, 304, 238, 233), (304, 375, 305, 238), (297, 305, 375, 298), (396, 370, 380, 397), (63, 114, 118, 64), (233, 321, 231, 232), (256, 320, 319, 257), (255, 317, 253, 254), (228, 311, 310, 229), (291, 333, 332, 292), (241, 288, 287, 242), (242, 306, 240, 241), (294, 314, 312, 295), (326, 273, 325, 236), (266, 327, 264, 265), (292, 289, 290, 291), (308, 240, 306, 307), (252, 244, 250, 251), (222, 309, 373), (254, 283, 286, 255), (229, 263, 227, 228), (263, 299, 362, 227), (419, 356, 239, 338), (275, 325, 273, 274), (285, 286, 283, 284), (261, 302, 259, 260), (245, 418, 382, 246), (365, 223, 350, 366), (323, 231, 321, 322), (303, 259, 302, 301), (265, 287, 288, 266), (237, 326, 236, 404), (338, 239, 218), (257, 363, 318, 256), (339, 384, 221), (346, 383, 344, 345), (234, 239, 356, 355), (360, 407, 359, 262), (402, 379, 347, 367), (343, 371, 341, 342), (230, 235, 372, 412), (369, 329, 354, 353), (281, 377, 224, 280), (225, 395, 405, 226), (385, 384, 351, 349), (258, 358, 357, 421), (387, 376, 414, 249), (401, 400, 391, 388), (342, 346, 345, 343), (348, 217, 415, 403), (393, 386, 219), (219, 364, 394), (390, 280, 219), (225, 383, 222), (222, 373, 395), (361, 315, 220), (220, 374, 398), (284, 303, 301, 285), (279, 276, 277, 278), (353, 380, 370, 369), (280, 390, 282, 281), (218, 367, 347), (218, 347, 368), (221, 369, 370), (221, 370, 396), (148, 140, 102, 100), (421, 381, 374, 258), (187, 191, 211, 186), (367, 348, 403, 402), (295, 296, 293, 294), (340, 315, 416, 413), (307, 279, 278, 308), (300, 362, 299, 270), (249, 408, 389, 387), (355, 372, 235, 234), (395, 373, 378, 405), (309, 359, 407, 411), (311, 237, 404, 310), (260, 319, 320, 261), (388, 340, 413, 401), (223, 385, 349, 350), (364, 224, 377, 410), (153, 155, 120, 121), (51, 73, 115, 133), (335, 332, 333, 334), (376, 386, 417, 414), (316, 416, 315, 361), (393, 394, 409, 352), (406, 357, 358, 392), (339, 396, 397, 243), (398, 374, 381, 399), (243, 351, 384, 339), (43, 77, 44, 45), (338, 368, 420, 419), (331, 354, 329, 330), (383, 346, 222), (384, 385, 221), (315, 340, 220), (386, 376, 219), (217, 348, 218), (341, 262, 222), (385, 223, 221), (239, 234, 218), (220, 358, 258), (365, 330, 221), (376, 387, 219), (346, 342, 222), (219, 224, 364), (340, 388, 220), (235, 230, 218), (218, 348, 367), (221, 329, 369), (222, 359, 309), (389, 390, 219), (391, 392, 220), (219, 394, 393), (218, 368, 338), (222, 395, 225), (221, 396, 339), (220, 398, 361), (413, 416, 255, 286), (421, 357, 261, 320), (408, 249, 337, 334), (285, 301, 400, 401), (266, 288, 354, 331), (353, 354, 288, 241), (401, 413, 286, 285), (412, 372, 312, 313), (349, 351, 277, 268), (371, 343, 271, 270), (256, 318, 399, 381), (270, 299, 360, 371), (252, 337, 249, 414), (282, 408, 334, 333), (405, 378, 310, 404), (418, 245, 352, 409), (407, 360, 299, 263), (318, 317, 316, 399), (404, 236, 226, 405), (372, 355, 295, 312), (415, 412, 313, 322), (333, 291, 281, 282), (417, 352, 245, 244), (355, 356, 296, 295), (321, 233, 402, 403), (414, 417, 244, 252), (229, 310, 378, 411), (325, 275, 345, 344), (381, 421, 320, 256), (297, 296, 356, 419), (410, 377, 290, 247), (331, 366, 327, 266), (233, 238, 379, 402), (403, 415, 322, 321), (291, 290, 377, 281), (241, 240, 380, 353), (247, 418, 409, 410), (243, 397, 308, 278), (278, 277, 351, 243), (420, 379, 238, 305), (305, 297, 419, 420), (240, 308, 397, 380), (267, 327, 366, 350), (211, 204, 205, 186), (350, 349, 268, 267), (275, 271, 343, 345), (416, 316, 317, 255), (411, 407, 263, 229), (357, 406, 302, 261), (344, 226, 236, 325), (165, 195, 163, 164)])
me_invaders.polygons.foreach_set('use_smooth', [True] * 407)
me_invaders.polygons.foreach_set('material_index', [0, 5, 3, 3, 3, 3, 3, 3, 3, 3, 3, 3, 3, 3, 3, 3, 3, 3, 3, 3, 3, 3, 3, 6, 3, 3, 3, 6, 5, 3, 5, 5, 6, 3, 3, 5, 5, 5, 3, 3, 3, 5, 5, 5, 3, 3, 5, 3, 3, 5, 3, 3, 5, 3, 3, 5, 3, 3, 5, 3, 3, 3, 3, 3, 3, 3, 3, 3, 3, 3, 3, 3, 3, 5, 3, 3, 3, 3, 3, 3, 3, 3, 3, 3, 3, 3, 3, 3, 3, 3, 6, 3, 3, 2, 5, 6, 3, 3, 3, 3, 3, 3, 3, 6, 3, 3, 3, 3, 3, 6, 3, 3, 4, 4, 4, 4, 4, 4, 4, 4, 4, 4, 4, 4, 4, 4, 4, 4, 4, 4, 4, 4, 4, 4, 4, 4, 4, 4, 4, 4, 4, 4, 4, 4, 4, 4, 4, 4, 4, 4, 4, 3, 3, 5, 6, 3, 5, 3, 3, 5, 5, 1, 3, 5, 3, 5, 6, 5, 5, 5, 3, 5, 3, 5, 3, 5, 3, 5, 5, 5, 3, 6, 3, 4, 5, 5, 5, 5, 3, 5, 5, 5, 5, 5, 5, 5, 3, 5, 5, 5, 5, 5, 5, 3, 5, 5, 6, 6, 6, 6, 6, 6, 6, 6, 5, 6, 3, 6, 6, 6, 6, 6, 6, 6, 6, 6, 3, 6, 6, 6, 6, 6, 6, 6, 6, 6, 6, 6, 6, 6, 3, 6, 6, 6, 6, 6, 6, 6, 6, 6, 6, 6, 6, 6, 6, 6, 6, 6, 6, 6, 6, 6, 6, 6, 6, 6, 6, 6, 6, 6, 6, 6, 6, 6, 6, 6, 6, 6, 6, 6, 6, 6, 6, 6, 6, 6, 6, 6, 6, 6, 6, 6, 6, 6, 6, 6, 6, 6, 6, 6, 6, 3, 6, 5, 6, 6, 6, 6, 6, 6, 6, 6, 6, 6, 6, 6, 6, 6, 3, 3, 6, 6, 6, 6, 6, 6, 6, 6, 3, 6, 6, 6, 6, 6, 6, 6, 6, 6, 6, 6, 6, 6, 6, 6, 6, 6, 6, 6, 6, 6, 6, 6, 6, 6, 6, 6, 6, 6, 6, 6, 6, 6, 6, 6, 6, 6, 6, 6, 6, 6, 6, 6, 6, 6, 6, 6, 6, 6, 6, 6, 6, 6, 6, 6, 6, 6, 6, 6, 6, 6, 6, 6, 6, 6, 6, 6, 6, 6, 6, 5, 6, 6, 6, 6, 6, 6, 5])
_uv = me_invaders.uv_layers.new(name='UVMap')
_uv.uv.foreach_set('vector', [0.0, 0.0, 1.0, 0.0, 1.0, 1.0, 0.373, 0.6448, 0.3721, 0.6448, 0.3721, 0.6378, 0.373, 0.6378, 0.9556, 0.529, 0.9556, 0.529, 0.9556, 0.1091, 0.9556, 0.1091, 69.57, 15.79, 69.57, 15.79, -68.97, 6.794, -68.97, 6.794, 0.000488, 0.000488, 0.6078, 0.5131, 0.8092, 0.9995, 0.000488, 0.000488, 0.8092, 0.9995, 0.6078, 0.5131, 0.000488, 0.000488, 0.000488, 0.8911, 0.8092, 0.9995, 0.000488, 0.000488, 0.8092, 0.9995, 0.000488, 0.8911, 36.75, -283.6, 36.75, -283.6, 33.14, -303.1, 33.14, -303.1, 0.7902, 0.5529, 0.785, 0.5472, 0.8046, 0.5472, 0.81, 0.5529, -21.49, -293.0, -21.49, -293.0, -121.1, -274.6, -121.1, -274.6, 0.000488, 0.000488, 0.6063, 0.000488, 0.6063, 0.5066, 0.000488, 0.000488, 0.6063, 0.5066, 0.6063, 0.000488, 0.9547, 0.5366, 0.9135, 0.07874, 0.5709, -0.01636, 0.5709, 0.605, 0.5709, -0.01636, 0.8806, -0.01636, -121.1, -274.6, -121.1, -274.6, -68.97, 6.794, -68.97, 6.794, 0.5709, 0.605, 0.8939, 0.06683, 0.9556, 0.529, 0.9434, 0.5464, 0.5709, -0.01636, 0.5709, 0.605, 0.6158, 0.5163, 0.8046, 0.5472, 0.8092, 0.9995, 0.8092, 0.9995, 0.8046, 0.5472, 0.6158, 0.5163, 0.9547, 0.5366, 0.9547, 0.5366, 0.9556, 0.529, 0.9556, 0.529, 0.8806, 0.04932, 0.8806, -0.01636, 0.5709, -0.01636, 0.5709, 0.605, 0.8806, -0.01636, 0.8806, 0.04932, 0.04999, 1.0, -0.04999, 1.0, -0.04999, 0.6667, 0.04999, 0.6667, 0.9135, 0.07874, 0.8939, 0.06683, 0.5709, -0.01636, 0.5709, 0.605, 0.8806, 0.04932, 0.8939, 0.06683, 0.6008, 0.5163, 0.593, 0.5131, 0.6078, 0.5131, 0.6158, 0.5163, 0.95, 1.0, 0.85, 1.0, 0.85, 0.6667, 0.95, 0.6667, 0.4119, 0.5353, 0.4119, 0.5353, 0.4119, 0.5353, 0.4119, 0.5353, 0.0, 0.0, 1.0, 0.0, 1.0, 0.0, 0.0, 0.0, 0.4119, 0.5353, 0.4119, 0.5353, 0.4119, 0.5354, 0.4119, 0.5354, 0.4119, 0.537, 0.4119, 0.5354, 0.4119, 0.5353, 0.4119, 0.5353, 0.55, 1.0, 0.45, 1.0, 0.45, 0.6667, 0.55, 0.6667, 0.000488, 0.000488, 0.000488, 0.8911, 0.000488, 0.8911, 0.000488, 0.000488, 0.6078, 0.5131, 0.593, 0.5131, 0.6008, 0.5163, 0.6158, 0.5163, 0.4119, 0.5353, 0.4119, 0.5353, 0.4108, 0.5369, 0.4119, 0.5354, 0.4119, 0.5354, 0.4119, 0.5354, 0.4119, 0.5353, 0.4119, 0.5353, 0.376, 0.6448, 0.3751, 0.6448, 0.3751, 0.6378, 0.376, 0.6378, 0.8046, 0.5472, 0.785, 0.5472, 0.7902, 0.5529, 0.81, 0.5529, 0.9135, 0.07874, 0.8939, 0.06683, 0.8939, 0.06683, 0.9135, 0.07874, 0.8806, -0.01636, 0.5709, -0.01636, 0.5709, -0.01636, 0.8806, -0.01636, 0.373, 0.6448, 0.3721, 0.6448, 0.3721, 0.6378, 0.373, 0.6378, 0.4119, 0.5353, 0.4119, 0.5353, 0.4119, 0.5354, 0.4109, 0.537, 0.4119, 0.5354, 0.4119, 0.5354, 0.4119, 0.5353, 0.4119, 0.5353, 0.8806, 0.04932, 0.8806, -0.01636, 0.8806, -0.01636, 0.8806, 0.04932, 0.81, 0.5529, 0.7902, 0.5529, 0.7911, 0.5615, 0.8109, 0.5615, 0.5144, 0.9875, 0.9922, 0.9899, 0.9922, 1.0, 0.5144, 1.0, 0.785, 0.5472, 0.8046, 0.5472, 0.7937, 0.5435, 0.7743, 0.5435, 68.85, 12.17, 68.85, 12.17, 69.57, 15.79, 69.57, 15.79, 0.4119, 0.5354, 0.412, 0.5369, 0.4119, 0.5353, 0.4119, 0.5353, 0.9514, 0.09625, 0.9514, 0.09625, 0.9556, 0.1091, 0.9556, 0.1091, 0.7743, 0.5435, 0.6008, 0.5163, 0.6158, 0.5163, 0.7937, 0.5435, 0.376, 0.6378, 0.377, 0.6378, 0.377, 0.6448, 0.376, 0.6448, 0.9135, 0.07874, 0.8939, 0.06683, 0.8939, 0.06683, 0.9135, 0.07874, 0.9135, 0.07874, 0.9514, 0.09625, 0.9556, 0.529, 0.376, 0.6378, 0.377, 0.6378, 0.377, 0.6448, 0.376, 0.6448, 0.8092, 0.9995, 0.7894, 0.9995, 0.000488, 0.8911, 0.000488, 0.8911, 0.7911, 0.9988, 0.7911, 0.5615, 0.8109, 0.5615, 0.8109, 0.9988, 0.9922, 0.9899, 0.5144, 0.9875, 0.5144, 0.01746, 0.9922, 0.01501, 0.5709, 0.605, 0.9556, 0.529, 0.9509, 0.5421, 0.7894, 0.9995, 0.7911, 0.9988, 0.8109, 0.9988, 0.8092, 0.9995, 0.9434, 0.5464, 0.9547, 0.5366, 0.5709, -0.01636, 0.6063, 0.000488, 0.5915, 0.000488, 0.5915, 0.5066, 0.6063, 0.5066, 1.0, 1.0, 1.0, 1.0, 0.0, 1.0, 0.0, 1.0, 0.9547, 0.5366, 0.9556, 0.1091, 0.9386, 0.08612, 0.5709, -0.01636, 0.5709, 0.605, 0.5709, 0.605, 0.5709, -0.01636, 33.14, -303.1, 33.14, -303.1, -21.49, -293.0, -21.49, -293.0, 0.7911, 0.9988, 0.8109, 0.9988, 0.8109, 0.5615, 0.7911, 0.5615, 0.000488, 0.000488, 0.5915, 0.000488, 0.6063, 0.000488, 0.000488, 0.000488, 0.8939, 0.06683, 0.8806, 0.04932, 0.5709, -0.01636, 0.8092, 0.9995, 0.8109, 0.5615, 0.8046, 0.5472, 0.6158, 0.5163, 0.6008, 0.5163, 0.7743, 0.5435, 0.7937, 0.5435, 0.8046, 0.5472, 0.8109, 0.5615, 0.8092, 0.9995, 0.3751, 0.6448, 0.3741, 0.6448, 0.3741, 0.6378, 0.3751, 0.6378, 0.9135, 0.07874, 0.9386, 0.08612, 0.9514, 0.09625, 0.8092, 0.9995, 0.000488, 0.8911, 0.000488, 0.8911, 0.7894, 0.9995, 0.8939, 0.06683, 0.9135, 0.07874, 0.9556, 0.529, 0.9547, 0.5366, 0.9386, 0.08612, 0.9135, 0.07874, 0.9514, 0.09625, 0.9556, 0.1091, 0.9556, 0.529, 0.9509, 0.5421, 0.9434, 0.5464, 0.9434, 0.5464, 0.9509, 0.5421, 0.9556, 0.1091, 0.9514, 0.09625, 0.9386, 0.08612, 0.9135, 0.07874, 0.9135, 0.07874, 0.9386, 0.08612, 0.9386, 0.08612, 0.6078, 0.5131, 0.6158, 0.5163, 0.8092, 0.9995, 0.000488, 0.8911, 0.000488, 0.8911, 0.000488, 0.000488, 0.000488, 0.000488, 0.8092, 0.9995, 0.6158, 0.5163, 0.6078, 0.5131, 0.9514, 0.09625, 0.9386, 0.08612, 0.9386, 0.08612, 0.9514, 0.09625, 0.9556, 0.529, 0.9547, 0.5366, 0.9547, 0.5366, 0.9556, 0.529, 1.0, 0.0, 1.0, 0.0, 0.0, 0.0, 0.0, 0.0, 0.5709, 0.605, 0.9509, 0.5421, 0.9434, 0.5464, 0.9434, 0.5464, 0.9509, 0.5421, 0.9547, 0.5366, 0.45, 0.6667, 0.55, 0.6667, 0.55, 1.0, 0.45, 1.0, 0.8046, 0.5472, 0.7937, 0.5435, 0.6158, 0.5163, 0.6158, 0.5163, 0.7937, 0.5435, 0.8046, 0.5472, 0.0, 0.0, 1.0, 0.0, 1.0, 1.0, 0.0, 1.0, 0.4109, 0.5352, 0.4119, 0.5354, 0.4119, 0.5354, 0.4119, 0.5353, 0.04999, 0.0, 0.15, 0.0, 0.15, 0.3333, 0.04999, 0.3333, 0.8109, 0.5615, 0.8109, 0.9988, 0.8092, 0.9995, 0.9386, 0.08612, 0.9514, 0.09625, 0.9514, 0.09625, 0.9386, 0.08612, 0.8092, 0.9995, 0.8109, 0.9988, 0.8109, 0.5615, 0.7937, 0.5435, 0.8046, 0.5472, 0.785, 0.5472, 0.7743, 0.5435, 0.9434, 0.5464, 0.9434, 0.5464, 0.9509, 0.5421, 0.9509, 0.5421, 0.000488, 0.000488, 0.6063, 0.5066, 0.6078, 0.5131, 0.000488, 0.000488, 0.6078, 0.5131, 0.6063, 0.5066, 0.55, 1.0, 0.45, 1.0, 0.45, 0.6667, 0.55, 0.6667, 0.8046, 0.5472, 0.81, 0.5529, 0.8109, 0.5615, 0.7911, 0.5615, 0.7902, 0.5529, 0.81, 0.5529, 0.8109, 0.5615, 0.8109, 0.5615, 0.81, 0.5529, 0.8046, 0.5472, 0.8806, -0.01636, 0.8806, -0.01636, 0.8806, 0.04932, 0.8806, 0.04932, 0.9556, 0.529, 0.9547, 0.5366, 0.9509, 0.5421, 0.75, 0.6667, 0.85, 0.6667, 0.85, 1.0, 0.75, 1.0, 0.9547, 0.5366, 0.9556, 0.529, 0.9556, 0.1091, 0.8806, -0.01636, 0.8806, -0.01636, 0.5709, -0.01636, 0.5709, -0.01636, 0.000488, 0.01703, 0.000488, 0.8838, 0.6124, 0.5095, 0.000488, 0.01703, 0.6124, 0.5095, 0.000488, 0.8838, 0.614, 0.5159, 0.8173, 0.9893, 0.000488, 0.8838, 0.000488, 0.8838, 0.8173, 0.9893, 0.614, 0.5159, 0.000488, 0.01703, 0.6124, 0.5095, 0.6124, 0.01703, 0.000488, 0.01703, 0.6124, 0.01703, 0.6124, 0.5095, 0.9265, 0.000916, 0.6309, 0.6154, 0.6309, 0.000916, 0.6309, 0.000916, 0.9971, 0.5478, 0.9579, 0.09497, 0.6309, 0.000916, 0.6309, 0.6154, 0.9865, 0.5575, 0.9391, 0.08319, 0.998, 0.5403, 0.6309, 0.6154, 0.8173, 0.9893, 0.819, 0.9886, 0.8016, 0.5455, 0.622, 0.519, 0.9265, 0.000916, 0.9265, 0.06592, 0.6309, 0.6154, 0.6309, 0.000916, 0.9265, 0.06592, 0.9265, 0.000916, 0.9579, 0.09497, 0.9941, 0.1123, 0.998, 0.5403, 0.6309, 0.000916, 0.9579, 0.09497, 0.9391, 0.08319, 0.9265, 0.06592, 0.9391, 0.08319, 0.6309, 0.6154, 0.9971, 0.5478, 0.998, 0.1251, 0.9819, 0.1023, 0.6309, 0.000916, 0.9391, 0.08319, 0.9265, 0.06592, 0.9936, 0.5532, 0.9865, 0.5575, 0.6309, 0.6154, 0.6309, 0.000916, 0.9865, 0.5575, 0.9971, 0.5478, 0.9579, 0.09497, 0.9819, 0.1023, 0.9941, 0.1123, 0.819, 0.9886, 0.819, 0.563, 0.8016, 0.5455, 0.8016, 0.5455, 0.819, 0.563, 0.819, 0.9886, 0.9391, 0.08319, 0.9579, 0.09497, 0.998, 0.5403, 0.9971, 0.5478, 0.9819, 0.1023, 0.9579, 0.09497, 0.8181, 0.5547, 0.8127, 0.5491, 0.8016, 0.5455, 0.8016, 0.5455, 0.8127, 0.5491, 0.8181, 0.5547, 0.998, 0.5403, 0.9936, 0.5532, 0.6309, 0.6154, 0.998, 0.1251, 0.9941, 0.1123, 0.9819, 0.1023, 0.9865, 0.5575, 0.9936, 0.5532, 0.9971, 0.5478, 0.9941, 0.1123, 0.998, 0.1251, 0.998, 0.5403, 0.614, 0.5159, 0.622, 0.519, 0.8173, 0.9893, 0.8173, 0.9893, 0.622, 0.519, 0.614, 0.5159, 0.6124, 0.5095, 0.614, 0.5159, 0.000488, 0.8838, 0.000488, 0.8838, 0.614, 0.5159, 0.6124, 0.5095, 0.998, 0.5403, 0.9971, 0.5478, 0.9936, 0.5532, 0.9971, 0.5478, 0.998, 0.5403, 0.998, 0.1251, 0.819, 0.563, 0.8181, 0.5547, 0.8016, 0.5455, 0.8016, 0.5455, 0.8181, 0.5547, 0.819, 0.563, 0.9556, 0.529, 0.9556, 0.1091, 0.9556, 0.1091, 0.9556, 0.529, 68.85, 12.17, 68.85, 12.17, 67.96, 7.669, 67.96, 7.668, 0.5009, 0.0, 0.5144, 0.9875, 0.5009, 1.0, 0.85, 0.6667, 0.95, 0.6667, 0.95, 1.0, 0.85, 1.0, 0.593, 0.5131, 0.6078, 0.5131, 0.6063, 0.5066, 0.5915, 0.5066, 0.4119, 0.5354, 0.4119, 0.5354, 0.4119, 0.5354, 0.4119, 0.5354, 55.19, -287.1, 36.75, -283.6, 36.75, -283.6, 55.19, -287.1, 0.8806, 0.04932, 0.8939, 0.06683, 0.8939, 0.06683, 0.8806, 0.04932, 1.0, 0.0, 1.0, 1.0, 0.9922, 0.9899, 0.9922, 0.0, 1.0, 0.0, 0.9922, 0.01501, 0.9498, 0.9508, 0.04974, 0.9508, 0.04974, 0.05078, 0.9498, 0.05078, 0.0, 0.0, 1.0, 0.0, 1.0, 0.0, 0.0, 0.0, 0.3741, 0.6448, 0.373, 0.6448, 0.373, 0.6378, 0.3741, 0.6378, 0.5915, 0.5066, 0.5915, 0.000488, 0.6063, 0.000488, 0.6063, 0.5066, 0.376, 0.6448, 0.3751, 0.6448, 0.3751, 0.6378, 0.376, 0.6378, 0.55, 1.0, 0.45, 1.0, 0.45, 0.6667, 0.55, 0.6667, 0.4119, 0.5353, 0.4119, 0.5353, 0.4119, 0.5354, 0.4119, 0.5354, 0.4119, 0.5354, 0.4108, 0.5353, 0.4119, 0.5353, 0.4119, 0.5354, 0.4119, 0.5353, 0.4119, 0.5353, 0.412, 0.5353, 0.4119, 0.5353, 0.6063, 0.000488, 0.5915, 0.000488, 0.000488, 0.000488, 0.000488, 0.000488, 0.4119, 0.5353, 0.4119, 0.5353, 0.4119, 0.5354, 0.4119, 0.5354, 0.9135, 0.07874, 0.9386, 0.08612, 0.9386, 0.08612, 0.9135, 0.07874, 0.4648, 0.4926, 0.4612, 0.847, 0.4458, 0.8629, 0.8806, 0.04932, 0.8806, 0.04932, 0.8939, 0.06683, 0.8939, 0.06683, 0.1711, 0.4794, 0.1866, 0.4636, 0.1675, 0.8339, 0.0, 0.0, 1.0, 0.0, 1.0, 1.0, 0.0, 1.0, 0.1866, 0.4636, 0.4547, 0.4692, 0.4648, 0.4926, 0.4119, 0.5353, 0.4119, 0.5352, 0.4119, 0.5353, 0.4119, 0.5353, 0.4458, 0.8629, 0.1777, 0.8572, 0.1675, 0.8339, 0.8109, 0.9988, 0.7911, 0.9988, 0.7894, 0.9995, 0.8092, 0.9995, 0.55, 1.0, 0.45, 1.0, 0.45, 0.6667, 0.55, 0.6667, 0.9434, 0.5464, 0.5709, 0.605, 0.5709, 0.605, 0.9434, 0.5464, 0.8016, 0.5455, 0.819, 0.9886, 0.8173, 0.9893, 0.622, 0.519, 0.3738, 0.6448, 0.3715, 0.6424, 0.3724, 0.6385, 0.3762, 0.6424, 0.373, 0.6378, 0.3741, 0.6378, 0.3741, 0.6448, 0.373, 0.6448, 0.4458, 0.8629, 0.1866, 0.8629, 0.1777, 0.8572, 0.1866, 0.4636, 0.4458, 0.4636, 0.4547, 0.4692, 0.9509, 0.5421, 0.9509, 0.5421, 0.9547, 0.5366, 0.9547, 0.5366, 0.0, 0.0, 0.4998, 0.0, 0.4998, 1.0, 0.0, 1.0, 0.3724, 0.6385, 0.3752, 0.6385, 0.3762, 0.6424, 0.3724, 0.6385, 0.3752, 0.6385, 0.3762, 0.6424, 0.1711, 0.4794, 0.1777, 0.4692, 0.1866, 0.4636, 0.4612, 0.847, 0.4547, 0.8572, 0.4458, 0.8629, 0.1777, 0.8572, 0.1711, 0.847, 0.1675, 0.8339, 0.4547, 0.4692, 0.4612, 0.4794, 0.4648, 0.4926, 0.5709, -0.01636, 0.5709, -0.01636, 0.5709, 0.605, 0.5709, 0.605, 0.4648, 0.4926, 0.4648, 0.8339, 0.4612, 0.847, 0.1675, 0.4926, 0.1711, 0.4794, 0.1675, 0.8339, 1.0, 0.0, 0.9922, 0.9899, 0.9922, 0.01501, 0.9922, 0.0, 0.9922, 0.01501, 0.5144, 0.01746, 0.5144, 0.0, 1.0, 1.0, 0.9922, 1.0, 0.9922, 0.9899, 0.5144, 0.9875, 0.5144, 1.0, 0.5009, 1.0, 0.9509, 0.5421, 0.9547, 0.5366, 0.9547, 0.5366, 0.9509, 0.5421, 0.5009, 0.0, 0.5144, 0.0, 0.5144, 0.01746, 0.5009, 0.0, 0.5144, 0.01746, 0.5144, 0.9875, 0.09631, 1.0, 0.09558, 1.0, 0.6805, 1.0, 0.2344, 1.0, 0.09631, 1.0, 0.6805, 1.0, 0.09558, 1.0, 0.65, 1.0, 0.6805, 1.0, 0.09558, 1.0, 0.65, 1.0, 0.6805, 1.0, 0.2344, 1.0, 0.09631, 1.0, 0.6805, 1.0, 0.2344, 1.0, 0.09631, 1.0, 0.6805, 1.0, 0.2344, 1.0, 0.09631, 1.0, 0.6805, 1.0, 0.6805, 1.0, 0.65, 1.0, 0.75, 1.0, 0.4458, 0.8629, 0.1675, 0.8339, 0.1866, 0.4636, 0.4648, 0.4926, 0.45, 0.3333, 0.55, 0.3333, 0.55, 0.6667, 0.45, 0.6667, 67.96, 7.669, 67.96, 7.669, 67.96, 7.668, 67.96, 7.668, 0.35, 0.0, 0.45, 0.0, 0.45, 0.3333, 0.35, 0.3333, 0.4664, 1.0, 0.2344, 1.0, 0.6805, 1.0, 0.25, 0.0, 0.35, 0.0, 0.35, 0.3333, 0.25, 0.3333, 0.25, 0.0, 0.35, 0.0, 0.35, 0.3333, 0.25, 0.3333, 0.04999, 0.6667, 0.15, 0.6667, 0.15, 1.0, 0.04999, 1.0, 0.85, 0.3333, 0.75, 0.3333, 0.75, 0.0, 0.85, 0.0, 0.15, 1.0, 0.04999, 1.0, 0.04999, 0.6667, 0.15, 0.6667, 0.85, 0.0, 0.95, 0.0, 0.95, 0.3333, 0.85, 0.3333, 0.25, 0.3333, 0.15, 0.3333, 0.15, 0.0, 0.25, 0.0, 0.0, 1.0, 0.0, 1.0, 1.0, 1.0, 1.0, 1.0, 0.25, 0.0, 0.35, 0.0, 0.35, 0.3333, 0.25, 0.3333, 0.45, 0.3333, 0.35, 0.3333, 0.35, 0.0, 0.45, 0.0, 0.04999, 0.0, 0.15, 0.0, 0.15, 0.3333, 0.04999, 0.3333, 0.6805, 1.0, 0.75, 1.0, 0.85, 1.0, 0.35, 0.0, 0.45, 0.0, 0.45, 0.3333, 0.35, 0.3333, 0.09558, 1.0, 0.65, 1.0, 0.6805, 1.0, 0.45, 0.0, 0.55, 0.0, 0.55, 0.3333, 0.45, 0.3333, 0.04999, 0.3333, -0.04999, 0.3333, -0.04999, 0.0, 0.04999, 0.0, 0.35, 0.0, 0.45, 0.0, 0.45, 0.3333, 0.35, 0.3333, 0.75, 0.0, 0.85, 0.0, 0.85, 0.3333, 0.75, 0.3333, 0.85, 0.0, 0.95, 0.0, 0.95, 0.3333, 0.85, 0.3333, 0.04999, 0.3333, -0.04999, 0.3333, -0.04999, 0.0, 0.04999, 0.0, 0.95, 1.0, 0.85, 1.0, 0.85, 0.6667, 0.95, 0.6667, 0.6063, 0.5066, 0.6078, 0.5131, 0.593, 0.5131, 0.5915, 0.5066, 0.75, 0.3333, 0.65, 0.3333, 0.65, 0.0, 0.75, 0.0, 0.85, 0.3333, 0.75, 0.3333, 0.75, 0.0, 0.85, 0.0, 0.15, 0.3333, 0.04999, 0.3333, 0.04999, 0.0, 0.15, 0.0, 0.75, 0.0, 0.85, 0.0, 0.85, 0.3333, 0.75, 0.3333, 0.65, 0.3333, 0.55, 0.3333, 0.55, 0.0, 0.65, 0.0, 0.75, 0.3333, 0.65, 0.3333, 0.65, 0.0, 0.75, 0.0, 0.75, 0.0, 0.85, 0.0, 0.85, 0.3333, 0.75, 0.3333, 0.25, 0.0, 0.35, 0.0, 0.35, 0.3333, 0.25, 0.3333, 0.04999, 0.0, 0.15, 0.0, 0.15, 0.3333, 0.04999, 0.3333, 0.55, 0.3333, 0.45, 0.3333, 0.45, 0.0, 0.55, 0.0, 0.65, 0.0, 0.75, 0.0, 0.75, 0.3333, 0.65, 0.3333, 0.95, 0.3333, 0.85, 0.3333, 0.85, 0.0, 0.95, 0.0, 0.25, 0.3333, 0.15, 0.3333, 0.15, 0.0, 0.25, 0.0, 0.6805, 1.0, 0.75, 1.0, 0.85, 1.0, 0.15, 0.0, 0.25, 0.0, 0.25, 0.3333, 0.15, 0.3333, 0.75, 0.3333, 0.65, 0.3333, 0.65, 0.0, 0.75, 0.0, 0.65, 0.3333, 0.55, 0.3333, 0.55, 0.0, 0.65, 0.0, 0.04999, 0.6667, 0.15, 0.6667, 0.15, 1.0, 0.04999, 1.0, 0.25, 0.3333, 0.15, 0.3333, 0.15, 0.0, 0.25, 0.0, 0.35, 0.3333, 0.25, 0.3333, 0.25, 0.0, 0.35, 0.0, 0.65, 0.3333, 0.55, 0.3333, 0.55, 0.0, 0.65, 0.0, 0.04999, 0.3333, -0.04999, 0.3333, -0.04999, 0.0, 0.04999, 0.0, 0.45, 1.0, 0.35, 1.0, 0.35, 0.6667, 0.45, 0.6667, 0.55, 0.0, 0.65, 0.0, 0.65, 0.3333, 0.55, 0.3333, 0.45, 0.0, 0.55, 0.0, 0.55, 0.3333, 0.45, 0.3333, 0.55, 0.0, 0.65, 0.0, 0.65, 0.3333, 0.55, 0.3333, -0.04999, 0.0, 0.04999, 0.0, 0.04999, 0.3333, -0.04999, 0.3333, 0.895, 1.0, 0.7158, 1.0, 0.6805, 1.0, 0.85, 0.0, 0.95, 0.0, 0.95, 0.3333, 0.85, 0.3333, 0.895, 1.0, 0.7158, 1.0, 0.6805, 1.0, 0.25, 1.0, 0.15, 1.0, 0.15, 0.6667, 0.25, 0.6667, 0.25, 1.0, 0.15, 1.0, 0.15, 0.6667, 0.25, 0.6667, 0.55, 0.6667, 0.65, 0.6667, 0.65, 1.0, 0.55, 1.0, 0.75, 0.6667, 0.85, 0.6667, 0.85, 1.0, 0.75, 1.0, 0.35, 0.6667, 0.45, 0.6667, 0.45, 1.0, 0.35, 1.0, 0.45, 1.0, 0.35, 1.0, 0.35, 0.6667, 0.45, 0.6667, 0.75, 1.0, 0.65, 1.0, 0.65, 0.6667, 0.75, 0.6667, 0.65, 0.6667, 0.75, 0.6667, 0.75, 1.0, 0.65, 1.0, 0.04999, 1.0, -0.04999, 1.0, -0.04999, 0.6667, 0.04999, 0.6667, 0.25, 1.0, 0.15, 1.0, 0.15, 0.6667, 0.25, 0.6667, 0.75, 1.0, 0.65, 1.0, 0.65, 0.6667, 0.75, 0.6667, 0.35, 1.0, 0.25, 1.0, 0.25, 0.6667, 0.35, 0.6667, 0.35, 0.6667, 0.45, 0.6667, 0.45, 1.0, 0.35, 1.0, 0.35, 1.0, 0.25, 1.0, 0.25, 0.6667, 0.35, 0.6667, 0.65, 1.0, 0.55, 1.0, 0.55, 0.6667, 0.65, 0.6667, 0.895, 1.0, 0.7158, 1.0, 0.6805, 1.0, 0.6805, 1.0, 0.85, 1.0, 0.95, 1.0, 0.09558, 1.0, 0.65, 1.0, 0.6805, 1.0, 0.895, 1.0, 0.7158, 1.0, 0.6805, 1.0, 0.6805, 1.0, 0.85, 1.0, 0.95, 1.0, 0.895, 1.0, 0.7158, 1.0, 0.6805, 1.0, 0.6805, 1.0, 0.85, 1.0, 0.95, 1.0, 0.35, 0.0, 0.45, 0.0, 0.45, 0.3333, 0.35, 0.3333, 0.04999, 0.0, 0.15, 0.0, 0.15, 0.3333, 0.04999, 0.3333, 0.75, 0.6667, 0.85, 0.6667, 0.85, 1.0, 0.75, 1.0, 0.65, 1.0, 0.55, 1.0, 0.55, 0.6667, 0.65, 0.6667, 0.6805, 1.0, 0.75, 1.0, 0.85, 1.0, 0.6805, 1.0, 0.85, 1.0, 0.95, 1.0, 0.6805, 1.0, 0.75, 1.0, 0.85, 1.0, 0.6805, 1.0, 0.85, 1.0, 0.95, 1.0, 0.9556, 0.1091, 0.9514, 0.09625, 0.9514, 0.09625, 0.9556, 0.1091, 0.75, 0.6667, 0.85, 0.6667, 0.85, 1.0, 0.75, 1.0, 0.3741, 0.6378, 0.3751, 0.6378, 0.3751, 0.6448, 0.3741, 0.6448, 0.75, 1.0, 0.65, 1.0, 0.65, 0.6667, 0.75, 0.6667, 0.25, 0.3333, 0.15, 0.3333, 0.15, 0.0, 0.25, 0.0, 0.25, 1.0, 0.15, 1.0, 0.15, 0.6667, 0.25, 0.6667, -0.04999, 0.0, 0.04999, 0.0, 0.04999, 0.3333, -0.04999, 0.3333, 0.45, 0.0, 0.55, 0.0, 0.55, 0.3333, 0.45, 0.3333, 0.35, 0.6667, 0.45, 0.6667, 0.45, 1.0, 0.35, 1.0, 0.25, 0.6667, 0.35, 0.6667, 0.35, 1.0, 0.25, 1.0, 0.95, 1.0, 0.85, 1.0, 0.85, 0.6667, 0.95, 0.6667, 0.75, 1.0, 0.65, 1.0, 0.65, 0.6667, 0.75, 0.6667, 0.85, 0.0, 0.95, 0.0, 0.95, 0.3333, 0.85, 0.3333, 0.65, 0.0, 0.75, 0.0, 0.75, 0.3333, 0.65, 0.3333, 0.35, 1.0, 0.25, 1.0, 0.25, 0.6667, 0.35, 0.6667, 0.35, 1.0, 0.25, 1.0, 0.25, 0.6667, 0.35, 0.6667, 0.85, 1.0, 0.75, 1.0, 0.75, 0.6667, 0.85, 0.6667, 1.0, 0.0, 0.0, 0.0, 0.0, 0.0, 1.0, 0.0, 0.5709, 0.605, 0.5709, 0.605, 0.9434, 0.5464, 0.9434, 0.5464, 0.45, 0.0, 0.55, 0.0, 0.55, 0.3333, 0.45, 0.3333, 0.25, 1.0, 0.15, 1.0, 0.15, 0.6667, 0.25, 0.6667, 0.04999, 0.6667, 0.15, 0.6667, 0.15, 1.0, 0.04999, 1.0, 0.04999, 1.0, -0.04999, 1.0, -0.04999, 0.6667, 0.04999, 0.6667, 0.55, 0.6667, 0.65, 0.6667, 0.65, 1.0, 0.55, 1.0, 0.04999, 1.0, -0.04999, 1.0, -0.04999, 0.6667, 0.04999, 0.6667, 0.95, 1.0, 0.85, 1.0, 0.85, 0.6667, 0.95, 0.6667, 0.04999, 0.6667, 0.15, 0.6667, 0.15, 1.0, 0.04999, 1.0, 1.0, 1.0, 0.0, 1.0, 0.0, 1.0, 1.0, 1.0, 0.04999, 1.0, -0.04999, 1.0, -0.04999, 0.6667, 0.04999, 0.6667, 0.55, 0.6667, 0.65, 0.6667, 0.65, 1.0, 0.55, 1.0, 0.7158, 1.0, 0.4664, 1.0, 0.6805, 1.0, 0.7158, 1.0, 0.4664, 1.0, 0.6805, 1.0, 0.7158, 1.0, 0.4664, 1.0, 0.6805, 1.0, 0.7158, 1.0, 0.4664, 1.0, 0.6805, 1.0, 0.09558, 1.0, 0.65, 1.0, 0.6805, 1.0, 0.09631, 1.0, 0.09558, 1.0, 0.6805, 1.0, 0.4664, 1.0, 0.2344, 1.0, 0.6805, 1.0, 0.7158, 1.0, 0.4664, 1.0, 0.6805, 1.0, 0.6805, 1.0, 0.65, 1.0, 0.75, 1.0, 0.09631, 1.0, 0.09558, 1.0, 0.6805, 1.0, 0.4664, 1.0, 0.2344, 1.0, 0.6805, 1.0, 0.4664, 1.0, 0.2344, 1.0, 0.6805, 1.0, 0.6805, 1.0, 0.75, 1.0, 0.85, 1.0, 0.4664, 1.0, 0.2344, 1.0, 0.6805, 1.0, 0.2344, 1.0, 0.09631, 1.0, 0.6805, 1.0, 0.6805, 1.0, 0.65, 1.0, 0.75, 1.0, 0.6805, 1.0, 0.65, 1.0, 0.75, 1.0, 0.6805, 1.0, 0.65, 1.0, 0.75, 1.0, 0.09631, 1.0, 0.09558, 1.0, 0.6805, 1.0, 0.09631, 1.0, 0.09558, 1.0, 0.6805, 1.0, 0.6805, 1.0, 0.95, 1.0, 0.895, 1.0, 0.6805, 1.0, 0.95, 1.0, 0.895, 1.0, 0.6805, 1.0, 0.95, 1.0, 0.895, 1.0, 0.6805, 1.0, 0.95, 1.0, 0.895, 1.0, 0.6805, 1.0, 0.95, 1.0, 0.895, 1.0, 0.25, 0.6667, 0.15, 0.6667, 0.15, 0.3333, 0.25, 0.3333, 0.75, 0.6667, 0.65, 0.6667, 0.65, 0.3333, 0.75, 0.3333, 0.45, 0.6667, 0.35, 0.6667, 0.35, 0.3333, 0.45, 0.3333, 0.35, 0.3333, 0.45, 0.3333, 0.45, 0.6667, 0.35, 0.6667, 0.55, 0.3333, 0.65, 0.3333, 0.65, 0.6667, 0.55, 0.6667, 0.75, 0.6667, 0.65, 0.6667, 0.65, 0.3333, 0.75, 0.3333, 0.35, 0.6667, 0.25, 0.6667, 0.25, 0.3333, 0.35, 0.3333, 0.45, 0.6667, 0.35, 0.6667, 0.35, 0.3333, 0.45, 0.3333, 0.25, 0.6667, 0.15, 0.6667, 0.15, 0.3333, 0.25, 0.3333, 0.45, 0.6667, 0.35, 0.6667, 0.35, 0.3333, 0.45, 0.3333, 0.85, 0.3333, 0.95, 0.3333, 0.95, 0.6667, 0.85, 0.6667, 0.45, 0.3333, 0.55, 0.3333, 0.55, 0.6667, 0.45, 0.6667, 0.25, 0.3333, 0.35, 0.3333, 0.35, 0.6667, 0.25, 0.6667, 0.55, 0.6667, 0.45, 0.6667, 0.45, 0.3333, 0.55, 0.3333, 0.95, 0.6667, 0.85, 0.6667, 0.85, 0.3333, 0.95, 0.3333, -0.04999, 0.3333, 0.04999, 0.3333, 0.04999, 0.6667, -0.04999, 0.6667, 0.65, 0.6667, 0.55, 0.6667, 0.55, 0.3333, 0.65, 0.3333, -0.04999, 0.3333, 0.04999, 0.3333, 0.04999, 0.6667, -0.04999, 0.6667, -0.04999, 0.3333, 0.04999, 0.3333, 0.04999, 0.6667, -0.04999, 0.6667, 0.35, 0.6667, 0.25, 0.6667, 0.25, 0.3333, 0.35, 0.3333, 0.55, 0.6667, 0.45, 0.6667, 0.45, 0.3333, 0.55, 0.3333, 0.55, 0.3333, 0.65, 0.3333, 0.65, 0.6667, 0.55, 0.6667, 0.15, 0.6667, 0.04999, 0.6667, 0.04999, 0.3333, 0.15, 0.3333, 0.25, 0.6667, 0.15, 0.6667, 0.15, 0.3333, 0.25, 0.3333, 0.65, 0.3333, 0.75, 0.3333, 0.75, 0.6667, 0.65, 0.6667, 0.25, 0.6667, 0.15, 0.6667, 0.15, 0.3333, 0.25, 0.3333, 0.75, 0.3333, 0.85, 0.3333, 0.85, 0.6667, 0.75, 0.6667, 0.15, 0.3333, 0.25, 0.3333, 0.25, 0.6667, 0.15, 0.6667, 0.85, 0.6667, 0.75, 0.6667, 0.75, 0.3333, 0.85, 0.3333, 0.04999, 0.3333, 0.15, 0.3333, 0.15, 0.6667, 0.04999, 0.6667, 0.85, 0.6667, 0.75, 0.6667, 0.75, 0.3333, 0.85, 0.3333, 0.55, 0.6667, 0.45, 0.6667, 0.45, 0.3333, 0.55, 0.3333, 0.75, 0.3333, 0.85, 0.3333, 0.85, 0.6667, 0.75, 0.6667, 0.65, 0.6667, 0.55, 0.6667, 0.55, 0.3333, 0.65, 0.3333, 0.65, 0.3333, 0.75, 0.3333, 0.75, 0.6667, 0.65, 0.6667, 0.75, 0.3333, 0.85, 0.3333, 0.85, 0.6667, 0.75, 0.6667, 0.85, 0.3333, 0.95, 0.3333, 0.95, 0.6667, 0.85, 0.6667, 0.04999, 0.6667, -0.04999, 0.6667, -0.04999, 0.3333, 0.04999, 0.3333, 0.04999, 0.3333, 0.15, 0.3333, 0.15, 0.6667, 0.04999, 0.6667, 0.95, 0.6667, 0.85, 0.6667, 0.85, 0.3333, 0.95, 0.3333, -0.04999, 0.3333, 0.04999, 0.3333, 0.04999, 0.6667, -0.04999, 0.6667, 0.85, 0.3333, 0.95, 0.3333, 0.95, 0.6667, 0.85, 0.6667, 0.35, 0.3333, 0.45, 0.3333, 0.45, 0.6667, 0.35, 0.6667, 0.3738, 0.6448, 0.3715, 0.6424, 0.3724, 0.6385, 0.3762, 0.6424, 0.35, 0.6667, 0.25, 0.6667, 0.25, 0.3333, 0.35, 0.3333, 0.25, 0.3333, 0.35, 0.3333, 0.35, 0.6667, 0.25, 0.6667, 0.15, 0.6667, 0.04999, 0.6667, 0.04999, 0.3333, 0.15, 0.3333, 0.75, 0.6667, 0.65, 0.6667, 0.65, 0.3333, 0.75, 0.3333, 0.65, 0.6667, 0.55, 0.6667, 0.55, 0.3333, 0.65, 0.3333, 0.15, 0.6667, 0.04999, 0.6667, 0.04999, 0.3333, 0.15, 0.3333, 0.4119, 0.5354, 0.4119, 0.5354, 0.4119, 0.5353, 0.4119, 0.5353])
me_invaders.materials.append(mat_01invadersfakemarquee)
me_invaders.materials.append(mat_02invadersmonitor)
me_invaders.materials.append(mat_invadersbezel)
me_invaders.materials.append(mat_invadersblack)
me_invaders.materials.append(mat_invadersside)
me_invaders.materials.append(mat_invaderscpocoin)
me_invaders.materials.append(mat_invaderswhitebutton)
me_invaders.use_remesh_fix_poles = True
me_invaders.use_remesh_preserve_attributes = False
me_invaders.update()

# ---- objects
ob_invaders = bpy.data.objects.new('invaders', me_invaders)

# ---- transforms, parenting, visibility, modifiers, constraints
ob_invaders.location = (0.0, 0.0, 0.8794)
ob_invaders.rotation_euler = (1.571, 0.0, 0.0)
_m = ob_invaders.modifiers.new('Auto Smooth', 'NODES')
_m.node_group = ng_auto_smooth
_gi = [s.identifier for s in ng_auto_smooth.interface.items_tree if s.item_type == 'SOCKET' and s.in_out == 'INPUT']
_m[_gi[1]] = 1.047  # Angle
_m = ob_invaders.modifiers.new('WeightedNormal', 'WEIGHTED_NORMAL')
_m.keep_sharp = True

# ---- collection membership
scene.collection.objects.link(ob_invaders)

# ---- scene / render settings (as saved in the file)
scene.frame_start = 1; scene.frame_end = 250; scene.frame_set(1)
scene.render.engine = 'BLENDER_EEVEE_NEXT'
scene.cycles.use_denoising = False
scene.cycles.samples = 128
scene.cycles.sampling_pattern = 'TABULATED_SOBOL'
scene.cycles.use_adaptive_sampling = False
scene.cycles.use_light_tree = False
scene.view_settings.view_transform = 'Filmic'
bpy.context.view_layer.update()

# ---- added for rendering (the .blend has no active camera and no usable light): camera, sun
cam_auto = bpy.data.cameras.new('AutoCamera')
cam_auto.lens = 50.0
cam_auto.sensor_width = 36.0
cam_auto.clip_end = 1000.0
ob_auto_camera = bpy.data.objects.new('AutoCamera', cam_auto)
scene.collection.objects.link(ob_auto_camera)
ob_auto_camera.location = (1.89861, -2.02233, 2.42552)
ob_auto_camera.rotation_euler = (1.09748, -7.21219e-08, 0.694738)
scene.camera = ob_auto_camera
light_auto_sun = bpy.data.lights.new('AutoSun', 'SUN')
light_auto_sun.energy = 3.0
light_auto_sun.angle = 0.0523599
ob_auto_sun = bpy.data.objects.new('AutoSun', light_auto_sun)
scene.collection.objects.link(ob_auto_sun)
ob_auto_sun.rotation_euler = (0.872665, 0.174533, 0.523599)
bpy.context.view_layer.update()

